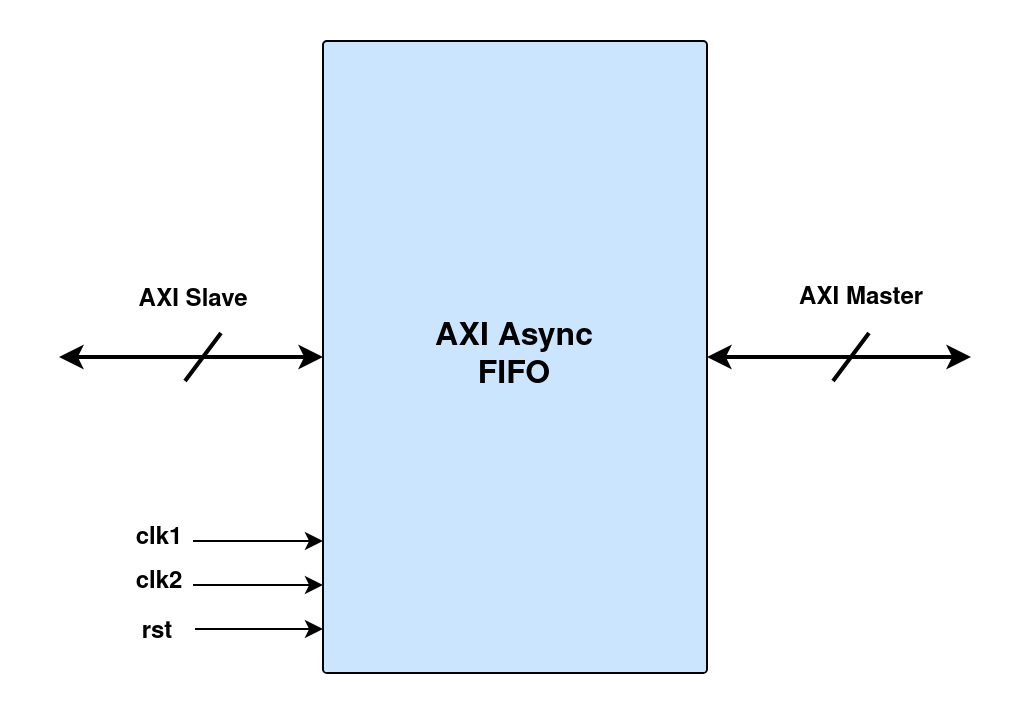

The diagram above was exported from draw.io. Its source (the exported page's mxGraphModel, read from the mxfile embedded in the PNG):
<mxGraphModel dx="1194" dy="763" grid="0" gridSize="10" guides="1" tooltips="1" connect="1" arrows="1" fold="1" page="1" pageScale="1" pageWidth="850" pageHeight="1100" math="0" shadow="0">
  <root>
    <mxCell id="0" />
    <mxCell id="1" parent="0" />
    <mxCell id="wAxmygC_JsxnrT3Ln8_d-3" style="edgeStyle=orthogonalEdgeStyle;rounded=0;orthogonalLoop=1;jettySize=auto;html=1;startArrow=classic;startFill=1;strokeWidth=2;" edge="1" parent="1" source="wAxmygC_JsxnrT3Ln8_d-1">
      <mxGeometry relative="1" as="geometry">
        <mxPoint x="192" y="313" as="targetPoint" />
      </mxGeometry>
    </mxCell>
    <mxCell id="wAxmygC_JsxnrT3Ln8_d-13" style="edgeStyle=orthogonalEdgeStyle;rounded=0;orthogonalLoop=1;jettySize=auto;html=1;movable=1;resizable=1;rotatable=1;deletable=1;editable=1;locked=0;connectable=1;entryX=0;entryY=0.75;entryDx=0;entryDy=0;" edge="1" parent="1">
      <mxGeometry relative="1" as="geometry">
        <mxPoint x="324" y="405" as="targetPoint" />
        <mxPoint x="259" y="405" as="sourcePoint" />
      </mxGeometry>
    </mxCell>
    <mxCell id="wAxmygC_JsxnrT3Ln8_d-1" value="&lt;font style=&quot;font-size: 16px;&quot;&gt;&lt;b&gt;AXI Async &lt;br&gt;FIFO&lt;br&gt;&lt;/b&gt;&lt;/font&gt;" style="rounded=1;whiteSpace=wrap;html=1;arcSize=1;strokeColor=#000000;fillColor=#CCE5FF;" vertex="1" parent="1">
      <mxGeometry x="324" y="155" width="192" height="316" as="geometry" />
    </mxCell>
    <mxCell id="wAxmygC_JsxnrT3Ln8_d-4" value="" style="endArrow=none;html=1;rounded=0;strokeWidth=2;" edge="1" parent="1">
      <mxGeometry width="50" height="50" relative="1" as="geometry">
        <mxPoint x="255" y="325" as="sourcePoint" />
        <mxPoint x="273" y="301" as="targetPoint" />
      </mxGeometry>
    </mxCell>
    <mxCell id="wAxmygC_JsxnrT3Ln8_d-7" style="edgeStyle=orthogonalEdgeStyle;rounded=0;orthogonalLoop=1;jettySize=auto;html=1;startArrow=classic;startFill=1;strokeWidth=2;" edge="1" parent="1">
      <mxGeometry relative="1" as="geometry">
        <mxPoint x="516" y="313" as="targetPoint" />
        <mxPoint x="648" y="313" as="sourcePoint" />
      </mxGeometry>
    </mxCell>
    <mxCell id="wAxmygC_JsxnrT3Ln8_d-8" value="" style="endArrow=none;html=1;rounded=0;strokeWidth=2;" edge="1" parent="1">
      <mxGeometry width="50" height="50" relative="1" as="geometry">
        <mxPoint x="579" y="325" as="sourcePoint" />
        <mxPoint x="597" y="301" as="targetPoint" />
      </mxGeometry>
    </mxCell>
    <mxCell id="wAxmygC_JsxnrT3Ln8_d-9" value="&lt;b&gt;AXI Slave&lt;br&gt;&lt;/b&gt;" style="text;html=1;align=center;verticalAlign=middle;resizable=0;points=[];autosize=1;strokeColor=none;fillColor=none;" vertex="1" parent="1">
      <mxGeometry x="223" y="272" width="72" height="26" as="geometry" />
    </mxCell>
    <mxCell id="wAxmygC_JsxnrT3Ln8_d-10" value="&lt;b&gt;AXI Master&lt;br&gt;&lt;/b&gt;" style="text;html=1;align=center;verticalAlign=middle;resizable=0;points=[];autosize=1;strokeColor=none;fillColor=none;" vertex="1" parent="1">
      <mxGeometry x="553" y="271" width="80" height="26" as="geometry" />
    </mxCell>
    <mxCell id="wAxmygC_JsxnrT3Ln8_d-14" style="edgeStyle=orthogonalEdgeStyle;rounded=0;orthogonalLoop=1;jettySize=auto;html=1;movable=1;resizable=1;rotatable=1;deletable=1;editable=1;locked=0;connectable=1;entryX=0;entryY=0.75;entryDx=0;entryDy=0;" edge="1" parent="1">
      <mxGeometry relative="1" as="geometry">
        <mxPoint x="324" y="449" as="targetPoint" />
        <mxPoint x="260" y="449" as="sourcePoint" />
      </mxGeometry>
    </mxCell>
    <mxCell id="wAxmygC_JsxnrT3Ln8_d-15" value="rst" style="text;html=1;align=center;verticalAlign=middle;resizable=0;points=[];autosize=1;strokeColor=none;fillColor=none;fontStyle=1" vertex="1" parent="1">
      <mxGeometry x="224" y="438" width="33" height="26" as="geometry" />
    </mxCell>
    <mxCell id="wAxmygC_JsxnrT3Ln8_d-16" value="clk1" style="text;html=1;align=center;verticalAlign=middle;resizable=0;points=[];autosize=1;strokeColor=none;fillColor=none;fontStyle=1" vertex="1" parent="1">
      <mxGeometry x="221" y="391" width="41" height="26" as="geometry" />
    </mxCell>
    <mxCell id="wAxmygC_JsxnrT3Ln8_d-20" style="edgeStyle=orthogonalEdgeStyle;rounded=0;orthogonalLoop=1;jettySize=auto;html=1;movable=1;resizable=1;rotatable=1;deletable=1;editable=1;locked=0;connectable=1;entryX=0;entryY=0.75;entryDx=0;entryDy=0;" edge="1" parent="1">
      <mxGeometry relative="1" as="geometry">
        <mxPoint x="324" y="427" as="targetPoint" />
        <mxPoint x="259" y="427" as="sourcePoint" />
      </mxGeometry>
    </mxCell>
    <mxCell id="wAxmygC_JsxnrT3Ln8_d-21" value="clk2" style="text;html=1;align=center;verticalAlign=middle;resizable=0;points=[];autosize=1;strokeColor=none;fillColor=none;fontStyle=1" vertex="1" parent="1">
      <mxGeometry x="221" y="413" width="41" height="26" as="geometry" />
    </mxCell>
  </root>
</mxGraphModel>